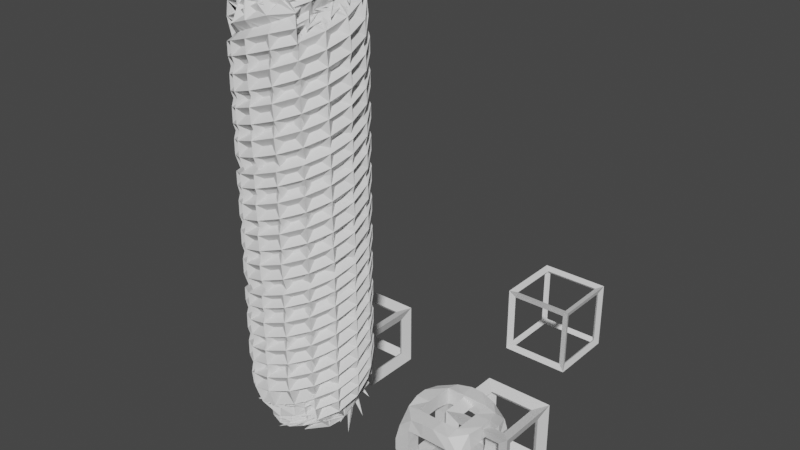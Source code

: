 # Source: vfx_production.blend  (saved by Blender 3.1.7; exported with 4.5.12 LTS)
import bpy
from mathutils import Matrix  # noqa: F401  (used for matrix-valued properties, if any)

bpy.ops.wm.read_factory_settings(use_empty=True)
scene = bpy.context.scene
scene.name = 'Scene'

# ---- collections
col_scripted_objects = bpy.data.collections.new('Scripted Objects'); scene.collection.children.link(col_scripted_objects)
col_scripted_objects_001 = bpy.data.collections.new('Scripted Objects.001'); scene.collection.children.link(col_scripted_objects_001)
col_scripted_objects_002 = bpy.data.collections.new('Scripted Objects.002'); scene.collection.children.link(col_scripted_objects_002)
col_scripted_objects_003 = bpy.data.collections.new('Scripted Objects.003'); scene.collection.children.link(col_scripted_objects_003)
col_scripted_objects_004 = bpy.data.collections.new('Scripted Objects.004'); scene.collection.children.link(col_scripted_objects_004)
col_scripted_objects_005 = bpy.data.collections.new('Scripted Objects.005'); scene.collection.children.link(col_scripted_objects_005)
col_scripted_objects_006 = bpy.data.collections.new('Scripted Objects.006'); scene.collection.children.link(col_scripted_objects_006)
col_scripted_objects_007 = bpy.data.collections.new('Scripted Objects.007'); scene.collection.children.link(col_scripted_objects_007)
col_scripted_objects_008 = bpy.data.collections.new('Scripted Objects.008'); scene.collection.children.link(col_scripted_objects_008)
col_scripted_objects_009 = bpy.data.collections.new('Scripted Objects.009'); scene.collection.children.link(col_scripted_objects_009)
col_scripted_objects_010 = bpy.data.collections.new('Scripted Objects.010'); scene.collection.children.link(col_scripted_objects_010)
col_scripted_objects_011 = bpy.data.collections.new('Scripted Objects.011'); scene.collection.children.link(col_scripted_objects_011)
col_scripted_objects_012 = bpy.data.collections.new('Scripted Objects.012'); scene.collection.children.link(col_scripted_objects_012)
col_scripted_objects_013 = bpy.data.collections.new('Scripted Objects.013'); scene.collection.children.link(col_scripted_objects_013)
col_scripted_objects_014 = bpy.data.collections.new('Scripted Objects.014'); scene.collection.children.link(col_scripted_objects_014)
col_scripted_objects_015 = bpy.data.collections.new('Scripted Objects.015'); scene.collection.children.link(col_scripted_objects_015)
col_scripted_objects_016 = bpy.data.collections.new('Scripted Objects.016'); scene.collection.children.link(col_scripted_objects_016)
col_scripted_objects_017 = bpy.data.collections.new('Scripted Objects.017'); scene.collection.children.link(col_scripted_objects_017)
col_scripted_objects_018 = bpy.data.collections.new('Scripted Objects.018'); scene.collection.children.link(col_scripted_objects_018)
col_scripted_objects_019 = bpy.data.collections.new('Scripted Objects.019'); scene.collection.children.link(col_scripted_objects_019)
col_scripted_objects_020 = bpy.data.collections.new('Scripted Objects.020'); scene.collection.children.link(col_scripted_objects_020)
col_scripted_objects_021 = bpy.data.collections.new('Scripted Objects.021'); scene.collection.children.link(col_scripted_objects_021)
col_scripted_objects_022 = bpy.data.collections.new('Scripted Objects.022'); scene.collection.children.link(col_scripted_objects_022)
col_scripted_objects_023 = bpy.data.collections.new('Scripted Objects.023'); scene.collection.children.link(col_scripted_objects_023)
col_scripted_objects_024 = bpy.data.collections.new('Scripted Objects.024'); scene.collection.children.link(col_scripted_objects_024)
col_scripted_objects_025 = bpy.data.collections.new('Scripted Objects.025'); scene.collection.children.link(col_scripted_objects_025)
col_scripted_objects_026 = bpy.data.collections.new('Scripted Objects.026'); scene.collection.children.link(col_scripted_objects_026)
col_scripted_objects_027 = bpy.data.collections.new('Scripted Objects.027'); scene.collection.children.link(col_scripted_objects_027)
col_scripted_objects_028 = bpy.data.collections.new('Scripted Objects.028'); scene.collection.children.link(col_scripted_objects_028)
col_scripted_objects_029 = bpy.data.collections.new('Scripted Objects.029'); scene.collection.children.link(col_scripted_objects_029)
col_scripted_objects_030 = bpy.data.collections.new('Scripted Objects.030'); scene.collection.children.link(col_scripted_objects_030)

# ---- materials (node trees are filled in below, after node groups)
mat_material = bpy.data.materials.new('Material')
mat_material.use_transparent_shadow = False

# ---- material node trees
mat_material.use_nodes = True; mat_material.node_tree.nodes.clear()
_N = mat_material.node_tree.nodes; _L = mat_material.node_tree.links
n0 = _N.new('ShaderNodeBsdfPrincipled'); n0.name = 'Principled BSDF'; n0.location = (10, 300)
n0.distribution = 'GGX'
n0.subsurface_method = 'RANDOM_WALK_SKIN'
n0.inputs[3].default_value = 1.45
n0.inputs[27].default_value = (0.0, 0.0, 0.0, 1.0)
n0.inputs[28].default_value = 1.0
n1 = _N.new('ShaderNodeOutputMaterial'); n1.name = 'Material Output'; n1.location = (300, 300)
_L.new(n0.outputs[0], n1.inputs[0])
n1.is_active_output = True

# ---- world
world_world = bpy.data.worlds.new('World'); scene.world = world_world
world_world.use_nodes = True; world_world.node_tree.nodes.clear()
_N = world_world.node_tree.nodes; _L = world_world.node_tree.links
n0 = _N.new('ShaderNodeOutputWorld'); n0.name = 'World Output'; n0.location = (300, 300)
n1 = _N.new('ShaderNodeBackground'); n1.name = 'Background'; n1.location = (10, 300)
n1.inputs[0].default_value = (0.05088, 0.05088, 0.05088, 1.0)
_L.new(n1.outputs[0], n0.inputs[0])
n0.is_active_output = True
world_world.color = (0.05088, 0.05088, 0.05088)
world_world.use_sun_shadow = False
world_world.sun_shadow_jitter_overblur = 0.0

# ---- meshes
me_mesh_from_data_004 = bpy.data.meshes.new('mesh_from_data.004')
me_mesh_from_data_004.from_pydata([(-1.0, -1.0, -1.0), (-1.0, 1.0, -1.0), (1.0, 1.0, -1.0), (1.0, -1.0, -1.0), (-1.0, -1.0, 1.0), (-1.0, 1.0, 1.0), (1.0, 1.0, 1.0), (1.0, -1.0, 1.0)], [], [(0, 1, 2, 3), (7, 6, 5, 4), (4, 5, 1, 0), (7, 4, 0, 3), (6, 7, 3, 2), (5, 6, 2, 1)])
me_mesh_from_data_004.use_remesh_fix_poles = True
me_mesh_from_data_004.use_remesh_preserve_attributes = False
me_mesh_from_data_004.update()
me_mesh_from_data_005 = bpy.data.meshes.new('mesh_from_data.005')
me_mesh_from_data_005.from_pydata([(-1.0, -1.0, -1.0), (-1.0, 1.0, -1.0), (1.0, 1.0, -1.0), (1.0, -1.0, -1.0), (-1.0, -1.0, 1.0), (-1.0, 1.0, 1.0), (1.0, 1.0, 1.0), (1.0, -1.0, 1.0)], [], [(0, 1, 2, 3), (7, 6, 5, 4), (4, 5, 1, 0), (7, 4, 0, 3), (6, 7, 3, 2), (5, 6, 2, 1)])
me_mesh_from_data_005.use_remesh_fix_poles = True
me_mesh_from_data_005.use_remesh_preserve_attributes = False
me_mesh_from_data_005.update()
me_mesh_from_data_006 = bpy.data.meshes.new('mesh_from_data.006')
me_mesh_from_data_006.from_pydata([(-1.0, -1.0, -1.0), (-1.0, 1.0, -1.0), (1.0, 1.0, -1.0), (1.0, -1.0, -1.0), (-1.0, -1.0, 1.0), (-1.0, 1.0, 1.0), (1.0, 1.0, 1.0), (1.0, -1.0, 1.0)], [], [(0, 1, 2, 3), (7, 6, 5, 4), (4, 5, 1, 0), (7, 4, 0, 3), (6, 7, 3, 2), (5, 6, 2, 1)])
me_mesh_from_data_006.use_remesh_fix_poles = True
me_mesh_from_data_006.use_remesh_preserve_attributes = False
me_mesh_from_data_006.update()
me_mesh_from_data_007 = bpy.data.meshes.new('mesh_from_data.007')
me_mesh_from_data_007.from_pydata([(-1.0, -1.0, -1.0), (-1.0, 1.0, -1.0), (1.0, 1.0, -1.0), (1.0, -1.0, -1.0), (-1.0, -1.0, 1.0), (-1.0, 1.0, 1.0), (1.0, 1.0, 1.0), (1.0, -1.0, 1.0)], [], [(0, 1, 2, 3), (7, 6, 5, 4), (4, 5, 1, 0), (7, 4, 0, 3), (6, 7, 3, 2), (5, 6, 2, 1)])
me_mesh_from_data_007.materials.append(mat_material)
me_mesh_from_data_007.use_remesh_fix_poles = True
me_mesh_from_data_007.use_remesh_preserve_attributes = False
me_mesh_from_data_007.update()
me_mesh_from_data_008 = bpy.data.meshes.new('mesh_from_data.008')
me_mesh_from_data_008.from_pydata([(-1.0, -1.0, -1.0), (-1.0, 1.0, -1.0), (1.0, 1.0, -1.0), (1.0, -1.0, -1.0), (-1.0, -1.0, 1.0), (-1.0, 1.0, 1.0), (1.0, 1.0, 1.0), (1.0, -1.0, 1.0)], [], [(0, 1, 2, 3), (7, 6, 5, 4), (4, 5, 1, 0), (7, 4, 0, 3), (6, 7, 3, 2), (5, 6, 2, 1)])
me_mesh_from_data_008.use_remesh_fix_poles = True
me_mesh_from_data_008.use_remesh_preserve_attributes = False
me_mesh_from_data_008.update()

# ---- objects
ob_mesh_object = bpy.data.objects.new('mesh_object', me_mesh_from_data_004)
ob_mesh_object_001 = bpy.data.objects.new('mesh_object.001', me_mesh_from_data_005)
ob_mesh_object_002 = bpy.data.objects.new('mesh_object.002', me_mesh_from_data_006)
ob_mesh_object_003 = bpy.data.objects.new('mesh_object.003', me_mesh_from_data_007)
ob_mesh_object_004 = bpy.data.objects.new('mesh_object.004', me_mesh_from_data_008)

# ---- transforms, parenting, visibility, modifiers, constraints
ob_mesh_object.location = (10.0, 6.0, 7.0)
_m = ob_mesh_object.modifiers.new('Scripted_Wire_Frame', 'WIREFRAME')
_m.thickness = 0.25
ob_mesh_object_001.location = (10.0, 3.0, 4.0)
_m = ob_mesh_object_001.modifiers.new('Scripted_Wire_Frame', 'WIREFRAME')
_m.thickness = 0.5
ob_mesh_object_002.location = (4.0, 1.0, 5.0)
_m = ob_mesh_object_002.modifiers.new('Scripted_Skin', 'SKIN')
_m.branch_smoothing = 0.75
_m = ob_mesh_object_002.modifiers.new('Scripted_Screw', 'SCREW')
_m.iterations = 3
_m.angle = 6.28
_m.screw_offset = 4.0
_m = ob_mesh_object_002.modifiers.new('Scripted_Wire_Frame', 'WIREFRAME')
_m.thickness = 0.5
ob_mesh_object_003.location = (9.0, 2.0, 4.0)
_m = ob_mesh_object_003.modifiers.new('Scripted_Skin', 'SKIN')
_m.branch_smoothing = 0.75
ob_mesh_object_004.location = (2.0, 6.0, 3.0)
_m = ob_mesh_object_004.modifiers.new('Scripted_Wire_Frame', 'WIREFRAME')
_m.thickness = 0.5

# ---- collection membership
col_scripted_objects_026.objects.link(ob_mesh_object)
col_scripted_objects_027.objects.link(ob_mesh_object_001)
col_scripted_objects_028.objects.link(ob_mesh_object_002)
col_scripted_objects_029.objects.link(ob_mesh_object_003)
col_scripted_objects_030.objects.link(ob_mesh_object_004)

# ---- scene / render settings (as saved in the file)
scene.frame_start = 1; scene.frame_end = 250; scene.frame_set(1)
scene.render.engine = 'BLENDER_EEVEE_NEXT'
scene.cycles.sampling_pattern = 'TABULATED_SOBOL'
scene.cycles.use_light_tree = False
scene.view_settings.view_transform = 'Filmic'
bpy.context.view_layer.update()

# ---- added for rendering (the .blend has no active camera and no usable light): camera, sun
cam_auto = bpy.data.cameras.new('AutoCamera')
cam_auto.lens = 50.0
cam_auto.sensor_width = 36.0
cam_auto.clip_end = 1000.0
ob_auto_camera = bpy.data.objects.new('AutoCamera', cam_auto)
scene.collection.objects.link(ob_auto_camera)
ob_auto_camera.location = (25.6033, -20.4602, 25.8517)
ob_auto_camera.rotation_euler = (1.09748, -7.21219e-08, 0.694738)
scene.camera = ob_auto_camera
light_auto_sun = bpy.data.lights.new('AutoSun', 'SUN')
light_auto_sun.energy = 3.0
light_auto_sun.angle = 0.0523599
ob_auto_sun = bpy.data.objects.new('AutoSun', light_auto_sun)
scene.collection.objects.link(ob_auto_sun)
ob_auto_sun.rotation_euler = (0.872665, 0.174533, 0.523599)
bpy.context.view_layer.update()
